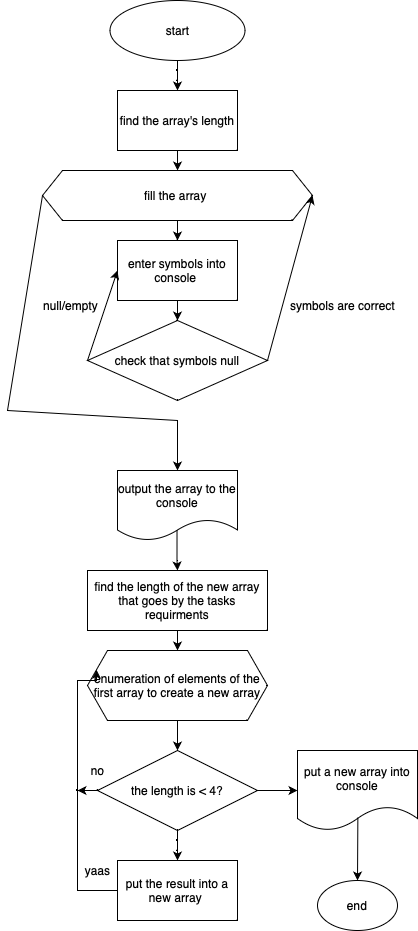

The diagram above was exported from draw.io. Its source (the exported page's mxGraphModel, read from the mxfile embedded in the PNG):
<mxGraphModel dx="946" dy="645" grid="1" gridSize="10" guides="1" tooltips="1" connect="1" arrows="1" fold="1" page="1" pageScale="1" pageWidth="850" pageHeight="1100" math="0" shadow="0">
  <root>
    <mxCell id="0" />
    <mxCell id="1" parent="0" />
    <mxCell id="NgUzxSAu7S5avkzwtn3j-7" value="" style="edgeStyle=orthogonalEdgeStyle;rounded=0;orthogonalLoop=1;jettySize=auto;html=1;" parent="1" source="NgUzxSAu7S5avkzwtn3j-2" target="NgUzxSAu7S5avkzwtn3j-5" edge="1">
      <mxGeometry relative="1" as="geometry" />
    </mxCell>
    <mxCell id="NgUzxSAu7S5avkzwtn3j-2" value="start" style="ellipse;whiteSpace=wrap;html=1;" parent="1" vertex="1">
      <mxGeometry x="372.5" y="40" width="135" height="60" as="geometry" />
    </mxCell>
    <mxCell id="NgUzxSAu7S5avkzwtn3j-11" style="edgeStyle=orthogonalEdgeStyle;rounded=0;orthogonalLoop=1;jettySize=auto;html=1;exitX=0.5;exitY=1;exitDx=0;exitDy=0;" parent="1" source="NgUzxSAu7S5avkzwtn3j-5" edge="1">
      <mxGeometry relative="1" as="geometry">
        <mxPoint x="440.0344827586207" y="210" as="targetPoint" />
      </mxGeometry>
    </mxCell>
    <mxCell id="NgUzxSAu7S5avkzwtn3j-5" value="find the array's length" style="rounded=0;whiteSpace=wrap;html=1;" parent="1" vertex="1">
      <mxGeometry x="380" y="130" width="120" height="60" as="geometry" />
    </mxCell>
    <mxCell id="NgUzxSAu7S5avkzwtn3j-15" style="edgeStyle=orthogonalEdgeStyle;rounded=0;orthogonalLoop=1;jettySize=auto;html=1;" parent="1" source="NgUzxSAu7S5avkzwtn3j-13" edge="1">
      <mxGeometry relative="1" as="geometry">
        <mxPoint x="440" y="280" as="targetPoint" />
      </mxGeometry>
    </mxCell>
    <mxCell id="NgUzxSAu7S5avkzwtn3j-13" value="fill the array&amp;nbsp;" style="shape=hexagon;perimeter=hexagonPerimeter2;whiteSpace=wrap;html=1;fixedSize=1;" parent="1" vertex="1">
      <mxGeometry x="305" y="210" width="270" height="50" as="geometry" />
    </mxCell>
    <mxCell id="NgUzxSAu7S5avkzwtn3j-18" value="" style="edgeStyle=orthogonalEdgeStyle;rounded=0;orthogonalLoop=1;jettySize=auto;html=1;" parent="1" source="NgUzxSAu7S5avkzwtn3j-16" target="NgUzxSAu7S5avkzwtn3j-17" edge="1">
      <mxGeometry relative="1" as="geometry" />
    </mxCell>
    <mxCell id="NgUzxSAu7S5avkzwtn3j-16" value="enter symbols into console&amp;nbsp;" style="rounded=0;whiteSpace=wrap;html=1;" parent="1" vertex="1">
      <mxGeometry x="380" y="280" width="120" height="60" as="geometry" />
    </mxCell>
    <mxCell id="NgUzxSAu7S5avkzwtn3j-17" value="check that symbols null" style="rhombus;whiteSpace=wrap;html=1;" parent="1" vertex="1">
      <mxGeometry x="350" y="360" width="180" height="80" as="geometry" />
    </mxCell>
    <mxCell id="NgUzxSAu7S5avkzwtn3j-19" value="" style="endArrow=classic;html=1;rounded=0;exitX=0;exitY=0.5;exitDx=0;exitDy=0;entryX=0;entryY=0.5;entryDx=0;entryDy=0;" parent="1" source="NgUzxSAu7S5avkzwtn3j-17" target="NgUzxSAu7S5avkzwtn3j-16" edge="1">
      <mxGeometry width="50" height="50" relative="1" as="geometry">
        <mxPoint x="390" y="380" as="sourcePoint" />
        <mxPoint x="440" y="330" as="targetPoint" />
      </mxGeometry>
    </mxCell>
    <mxCell id="NgUzxSAu7S5avkzwtn3j-20" value="" style="endArrow=classic;html=1;rounded=0;exitX=1;exitY=0.5;exitDx=0;exitDy=0;entryX=1;entryY=0.5;entryDx=0;entryDy=0;" parent="1" source="NgUzxSAu7S5avkzwtn3j-17" target="NgUzxSAu7S5avkzwtn3j-13" edge="1">
      <mxGeometry width="50" height="50" relative="1" as="geometry">
        <mxPoint x="390" y="380" as="sourcePoint" />
        <mxPoint x="440" y="330" as="targetPoint" />
      </mxGeometry>
    </mxCell>
    <mxCell id="NgUzxSAu7S5avkzwtn3j-21" value="" style="endArrow=classic;html=1;rounded=0;exitX=0;exitY=0.5;exitDx=0;exitDy=0;" parent="1" source="NgUzxSAu7S5avkzwtn3j-13" edge="1">
      <mxGeometry width="50" height="50" relative="1" as="geometry">
        <mxPoint x="390" y="380" as="sourcePoint" />
        <mxPoint x="440" y="510" as="targetPoint" />
        <Array as="points">
          <mxPoint x="270" y="450" />
          <mxPoint x="440" y="460" />
        </Array>
      </mxGeometry>
    </mxCell>
    <mxCell id="NgUzxSAu7S5avkzwtn3j-24" style="edgeStyle=orthogonalEdgeStyle;rounded=0;orthogonalLoop=1;jettySize=auto;html=1;exitX=0.496;exitY=0.838;exitDx=0;exitDy=0;exitPerimeter=0;" parent="1" source="NgUzxSAu7S5avkzwtn3j-22" edge="1">
      <mxGeometry relative="1" as="geometry">
        <mxPoint x="440" y="610" as="targetPoint" />
      </mxGeometry>
    </mxCell>
    <mxCell id="NgUzxSAu7S5avkzwtn3j-22" value="output the array to the console" style="shape=document;whiteSpace=wrap;html=1;boundedLbl=1;" parent="1" vertex="1">
      <mxGeometry x="380" y="510" width="120" height="70" as="geometry" />
    </mxCell>
    <mxCell id="NgUzxSAu7S5avkzwtn3j-25" value="find the length of the new array that goes by the tasks requirments" style="rounded=0;whiteSpace=wrap;html=1;" parent="1" vertex="1">
      <mxGeometry x="350" y="610" width="180" height="60" as="geometry" />
    </mxCell>
    <mxCell id="NgUzxSAu7S5avkzwtn3j-26" value="" style="endArrow=classic;html=1;rounded=0;exitX=0.5;exitY=1;exitDx=0;exitDy=0;" parent="1" source="NgUzxSAu7S5avkzwtn3j-25" target="NgUzxSAu7S5avkzwtn3j-27" edge="1">
      <mxGeometry width="50" height="50" relative="1" as="geometry">
        <mxPoint x="400" y="670" as="sourcePoint" />
        <mxPoint x="440" y="710" as="targetPoint" />
      </mxGeometry>
    </mxCell>
    <mxCell id="NgUzxSAu7S5avkzwtn3j-31" style="edgeStyle=orthogonalEdgeStyle;rounded=0;orthogonalLoop=1;jettySize=auto;html=1;exitX=0.5;exitY=1;exitDx=0;exitDy=0;" parent="1" source="NgUzxSAu7S5avkzwtn3j-27" edge="1">
      <mxGeometry relative="1" as="geometry">
        <mxPoint x="440" y="790" as="targetPoint" />
      </mxGeometry>
    </mxCell>
    <mxCell id="NgUzxSAu7S5avkzwtn3j-27" value="&lt;span style=&quot;text-align: left;&quot;&gt;enumeration of elements of the first array to&amp;nbsp;&lt;/span&gt;&lt;span style=&quot;text-align: left;&quot;&gt;create a new array&lt;/span&gt;&lt;span style=&quot;text-align: left;&quot;&gt;&lt;br&gt;&lt;/span&gt;" style="shape=hexagon;perimeter=hexagonPerimeter2;whiteSpace=wrap;html=1;fixedSize=1;" parent="1" vertex="1">
      <mxGeometry x="350" y="690" width="180" height="70" as="geometry" />
    </mxCell>
    <mxCell id="NgUzxSAu7S5avkzwtn3j-34" style="edgeStyle=orthogonalEdgeStyle;rounded=0;orthogonalLoop=1;jettySize=auto;html=1;" parent="1" source="NgUzxSAu7S5avkzwtn3j-32" edge="1">
      <mxGeometry relative="1" as="geometry">
        <mxPoint x="340" y="830" as="targetPoint" />
      </mxGeometry>
    </mxCell>
    <mxCell id="NgUzxSAu7S5avkzwtn3j-36" style="edgeStyle=orthogonalEdgeStyle;rounded=0;orthogonalLoop=1;jettySize=auto;html=1;" parent="1" source="NgUzxSAu7S5avkzwtn3j-32" edge="1">
      <mxGeometry relative="1" as="geometry">
        <mxPoint x="440" y="900" as="targetPoint" />
      </mxGeometry>
    </mxCell>
    <mxCell id="NgUzxSAu7S5avkzwtn3j-43" style="edgeStyle=orthogonalEdgeStyle;rounded=0;orthogonalLoop=1;jettySize=auto;html=1;exitX=1;exitY=0.5;exitDx=0;exitDy=0;" parent="1" source="NgUzxSAu7S5avkzwtn3j-32" edge="1">
      <mxGeometry relative="1" as="geometry">
        <mxPoint x="560" y="830" as="targetPoint" />
      </mxGeometry>
    </mxCell>
    <mxCell id="NgUzxSAu7S5avkzwtn3j-32" value="the length is &amp;lt; 4?" style="rhombus;whiteSpace=wrap;html=1;" parent="1" vertex="1">
      <mxGeometry x="360" y="790" width="160" height="80" as="geometry" />
    </mxCell>
    <mxCell id="NgUzxSAu7S5avkzwtn3j-39" style="edgeStyle=orthogonalEdgeStyle;rounded=0;orthogonalLoop=1;jettySize=auto;html=1;entryX=0;entryY=0.25;entryDx=0;entryDy=0;" parent="1" source="NgUzxSAu7S5avkzwtn3j-37" target="NgUzxSAu7S5avkzwtn3j-27" edge="1">
      <mxGeometry relative="1" as="geometry">
        <mxPoint x="340" y="690" as="targetPoint" />
        <Array as="points">
          <mxPoint x="340" y="930" />
          <mxPoint x="340" y="720" />
          <mxPoint x="359" y="720" />
        </Array>
      </mxGeometry>
    </mxCell>
    <mxCell id="NgUzxSAu7S5avkzwtn3j-37" value="put the result into a new array&amp;nbsp;" style="rounded=0;whiteSpace=wrap;html=1;" parent="1" vertex="1">
      <mxGeometry x="380" y="900" width="120" height="60" as="geometry" />
    </mxCell>
    <mxCell id="NgUzxSAu7S5avkzwtn3j-44" value="put a new array into console" style="shape=document;whiteSpace=wrap;html=1;boundedLbl=1;" parent="1" vertex="1">
      <mxGeometry x="560" y="790" width="120" height="80" as="geometry" />
    </mxCell>
    <mxCell id="NgUzxSAu7S5avkzwtn3j-45" value="" style="endArrow=classic;html=1;rounded=0;exitX=0.503;exitY=0.838;exitDx=0;exitDy=0;exitPerimeter=0;" parent="1" source="NgUzxSAu7S5avkzwtn3j-44" edge="1">
      <mxGeometry width="50" height="50" relative="1" as="geometry">
        <mxPoint x="540" y="920" as="sourcePoint" />
        <mxPoint x="620" y="920" as="targetPoint" />
      </mxGeometry>
    </mxCell>
    <mxCell id="NgUzxSAu7S5avkzwtn3j-46" value="end" style="ellipse;whiteSpace=wrap;html=1;" parent="1" vertex="1">
      <mxGeometry x="580" y="920" width="80" height="50" as="geometry" />
    </mxCell>
    <mxCell id="NgUzxSAu7S5avkzwtn3j-47" value="no" style="text;html=1;align=center;verticalAlign=middle;resizable=0;points=[];autosize=1;strokeColor=none;fillColor=none;" parent="1" vertex="1">
      <mxGeometry x="340" y="795" width="40" height="30" as="geometry" />
    </mxCell>
    <mxCell id="NgUzxSAu7S5avkzwtn3j-48" value="yaas" style="text;html=1;align=center;verticalAlign=middle;resizable=0;points=[];autosize=1;strokeColor=none;fillColor=none;" parent="1" vertex="1">
      <mxGeometry x="335" y="895" width="50" height="30" as="geometry" />
    </mxCell>
    <mxCell id="NgUzxSAu7S5avkzwtn3j-49" value="null/empty" style="text;html=1;align=center;verticalAlign=middle;resizable=0;points=[];autosize=1;strokeColor=none;fillColor=none;" parent="1" vertex="1">
      <mxGeometry x="292.5" y="330" width="80" height="30" as="geometry" />
    </mxCell>
    <mxCell id="NgUzxSAu7S5avkzwtn3j-52" value="symbols are correct" style="text;html=1;align=center;verticalAlign=middle;resizable=0;points=[];autosize=1;strokeColor=none;fillColor=none;" parent="1" vertex="1">
      <mxGeometry x="540" y="330" width="130" height="30" as="geometry" />
    </mxCell>
  </root>
</mxGraphModel>